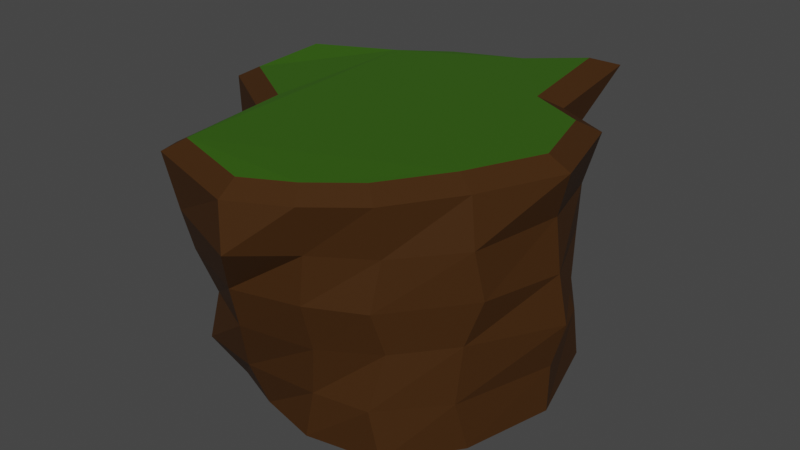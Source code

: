 # Source: CliffCenter.blend  (saved by Blender 2.82.7; exported with 4.5.12 LTS)
import bpy
from mathutils import Matrix  # noqa: F401  (used for matrix-valued properties, if any)

bpy.ops.wm.read_factory_settings(use_empty=True)
scene = bpy.context.scene
scene.name = 'Scene'

# ---- collections
col_collection = bpy.data.collections.new('Collection'); scene.collection.children.link(col_collection)

# ---- materials (node trees are filled in below, after node groups)
mat_cliff = bpy.data.materials.new('Cliff')
mat_cliff.use_transparent_shadow = False
mat_grass = bpy.data.materials.new('Grass')
mat_grass.use_transparent_shadow = False

# ---- material node trees
mat_cliff.use_nodes = True; mat_cliff.node_tree.nodes.clear()
_N = mat_cliff.node_tree.nodes; _L = mat_cliff.node_tree.links
n0 = _N.new('ShaderNodeOutputMaterial'); n0.name = 'Material Output'; n0.location = (300, 300)
n1 = _N.new('ShaderNodeBsdfPrincipled'); n1.name = 'Principled BSDF'; n1.location = (10, 300)
n1.distribution = 'GGX'
n1.subsurface_method = 'BURLEY'
n1.inputs[0].default_value = (0.05492, 0.02258, 0.005872, 1.0)
n1.inputs[3].default_value = 1.45
n1.inputs[13].default_value = 0.1667
n1.inputs[27].default_value = (0.0, 0.0, 0.0, 1.0)
n1.inputs[28].default_value = 1.0
_L.new(n1.outputs[0], n0.inputs[0])
n0.is_active_output = True
mat_grass.use_nodes = True; mat_grass.node_tree.nodes.clear()
_N = mat_grass.node_tree.nodes; _L = mat_grass.node_tree.links
n0 = _N.new('ShaderNodeOutputMaterial'); n0.name = 'Material Output'; n0.location = (300, 300)
n1 = _N.new('ShaderNodeBsdfPrincipled'); n1.name = 'Principled BSDF'; n1.location = (10, 300)
n1.distribution = 'GGX'
n1.subsurface_method = 'BURLEY'
n1.inputs[0].default_value = (0.03323, 0.1107, 0.002545, 1.0)
n1.inputs[3].default_value = 1.45
n1.inputs[27].default_value = (0.0, 0.0, 0.0, 1.0)
n1.inputs[28].default_value = 1.0
_L.new(n1.outputs[0], n0.inputs[0])
n0.is_active_output = True

# ---- world
world_world = bpy.data.worlds.new('World'); scene.world = world_world
world_world.use_nodes = True; world_world.node_tree.nodes.clear()
_N = world_world.node_tree.nodes; _L = world_world.node_tree.links
n0 = _N.new('ShaderNodeOutputWorld'); n0.name = 'World Output'; n0.location = (300, 300)
n1 = _N.new('ShaderNodeBackground'); n1.name = 'Background'; n1.location = (10, 300)
n1.inputs[0].default_value = (0.05088, 0.05088, 0.05088, 1.0)
_L.new(n1.outputs[0], n0.inputs[0])
n0.is_active_output = True
world_world.color = (0.05088, 0.05088, 0.05088)
world_world.use_sun_shadow = False
world_world.sun_shadow_jitter_overblur = 0.0

# ---- meshes
me_plane = bpy.data.meshes.new('Plane')
me_plane.from_pydata([(0.4462, -0.686, 2.646), (-0.01993, -0.9876, 2.642), (-0.4644, -0.8622, 2.67), (-0.4814, -0.8062, 2.661), (-0.5194, -0.5529, 0.03162), (-0.4437, -0.6324, -0.04824), (-0.1244, -0.7838, 0.05371), (0.5546, -0.7578, -0.0008951), (0.7816, -0.4064, -0.04698), (0.9203, 0.03966, 0.006594), (0.7694, 0.556, 0.01066), (0.5439, 0.6956, 0.009597), (0.09102, 0.8305, 0.001592), (-0.4225, 0.6269, -0.000817), (-0.8028, 0.2724, 0.0183), (-0.8048, -0.03451, 0.05442), (-0.597, -0.1404, 0.03571), (0.6595, -0.3549, 2.643), (0.8354, 0.04475, 2.637), (0.7266, 0.4401, 2.645), (0.4137, 0.5918, 2.642), (0.3599, 1.16, 2.715), (-0.3276, 0.8935, 2.627), (-0.9345, 0.4559, 2.682), (-0.9432, 0.03684, 2.64), (-0.5674, -0.1974, 2.642), (0.9171, 0.05326, 0.5027), (0.9699, 0.077, 0.9727), (0.9279, 0.05738, 1.5), (0.8857, 0.07038, 2.041), (0.7956, -0.4192, 2.03), (0.8283, -0.3804, 1.532), (0.7631, -0.4325, 1.074), (0.7492, -0.4653, 0.4796), (-0.5704, -0.5559, 0.5312), (-0.5968, -0.6485, 1.001), (-0.6028, -0.664, 1.533), (-0.5633, -0.7168, 2.05), (-0.6456, -0.2219, 2.054), (-0.6354, -0.2384, 1.524), (-0.6715, -0.275, 0.9715), (-0.608, -0.2069, 0.5079), (0.762, 0.5104, 0.5707), (0.7328, 0.435, 1.005), (0.7353, 0.5113, 1.487), (0.761, 0.483, 1.996), (0.594, 0.6681, 0.5106), (0.5824, 0.7129, 0.9713), (0.5492, 0.6925, 1.504), (0.4927, 0.6983, 2.006), (0.1218, 0.9782, 0.4898), (0.226, 1.014, 0.9581), (0.2443, 1.173, 1.573), (0.2886, 1.24, 2.04), (-0.4926, -0.801, 0.5135), (-0.4887, -0.7355, 0.9637), (-0.4983, -0.8464, 1.524), (-0.4565, -0.9408, 2.026), (-0.4036, 0.6921, 0.509), (-0.3865, 0.7961, 1.059), (-0.3922, 0.8908, 1.552), (-0.4402, 0.8955, 1.969), (-0.1708, -0.8555, 0.5193), (-0.1175, -0.9397, 1.073), (-0.1136, -0.989, 1.506), (0.01922, -1.128, 2.04), (-0.8595, 0.3289, 0.5147), (-0.923, 0.3407, 1.03), (-0.9474, 0.3964, 1.499), (-1.014, 0.4172, 2.035), (0.5122, -0.7859, 0.5373), (0.5456, -0.7038, 1.078), (0.5169, -0.7676, 1.52), (0.5388, -0.7196, 2.023), (-0.8092, -0.06995, 0.4833), (-0.8689, -0.1467, 1.017), (-0.8666, -0.0859, 1.525), (-0.9218, -0.1175, 1.968), (-0.1243, 0.7549, -0.01027), (0.03517, 1.03, 2.637), (-0.1411, 0.8746, 0.5346), (-0.09658, 0.9031, 1.009), (-0.1347, 0.955, 1.503), (-0.03165, 1.073, 2.029), (-0.5819, 0.488, 0.02667), (-0.5668, 0.7034, 2.641), (-0.6332, 0.492, 0.5396), (-0.7059, 0.6451, 1.006), (-0.6738, 0.6569, 1.512), (-0.7134, 0.6668, 2.023), (0.2253, -0.8661, 2.648), (0.1747, -0.839, 0.01095), (0.2086, -0.8181, 0.5018), (0.2489, -0.8446, 1.029), (0.2445, -0.908, 1.526), (0.2641, -0.8991, 2.024), (0.958, 0.03637, 2.523), (0.826, 0.5161, 2.531), (0.7633, -0.4063, 2.529), (0.536, -0.7591, 2.532), (0.2924, -0.9576, 2.534), (-0.5427, -0.9502, 2.556), (-0.001106, -1.103, 2.527), (-0.5792, -0.8296, 2.547), (0.5238, 0.6626, 2.529), (0.4621, 1.314, 2.601), (0.004116, 1.131, 2.523), (-0.3734, 0.9888, 2.513), (-0.6226, 0.7908, 2.528), (-1.033, 0.5143, 2.568), (-1.044, -0.02244, 2.526), (-0.6593, -0.2625, 2.529)], [], [(30, 29, 96, 98), (38, 37, 103, 111), (19, 20, 21, 79, 22, 85, 23, 24, 25, 3, 2, 1, 90, 0, 17, 18), (10, 9, 8, 7, 91, 6, 5, 4, 16, 15, 14, 84, 13, 78, 12, 11), (29, 45, 97, 96), (45, 49, 104, 97), (49, 53, 105, 104), (37, 57, 101, 103), (83, 61, 107, 106), (57, 65, 102, 101), (89, 69, 109, 108), (95, 73, 99, 100), (69, 77, 110, 109), (73, 30, 98, 99), (77, 38, 111, 110), (15, 16, 41, 74), (74, 41, 40, 75), (75, 40, 39, 76), (76, 39, 38, 77), (7, 8, 33, 70), (70, 33, 32, 71), (71, 32, 31, 72), (72, 31, 30, 73), (14, 15, 74, 66), (66, 74, 75, 67), (67, 75, 76, 68), (68, 76, 77, 69), (91, 7, 70, 92), (92, 70, 71, 93), (93, 71, 72, 94), (94, 72, 73, 95), (84, 14, 66, 86), (86, 66, 67, 87), (87, 67, 68, 88), (88, 68, 69, 89), (5, 6, 62, 54), (54, 62, 63, 55), (55, 63, 64, 56), (56, 64, 65, 57), (78, 13, 58, 80), (80, 58, 59, 81), (81, 59, 60, 82), (82, 60, 61, 83), (4, 5, 54, 34), (34, 54, 55, 35), (35, 55, 56, 36), (36, 56, 57, 37), (11, 12, 50, 46), (46, 50, 51, 47), (47, 51, 52, 48), (48, 52, 53, 49), (10, 11, 46, 42), (42, 46, 47, 43), (43, 47, 48, 44), (44, 48, 49, 45), (9, 10, 42, 26), (26, 42, 43, 27), (27, 43, 44, 28), (28, 44, 45, 29), (16, 4, 34, 41), (41, 34, 35, 40), (40, 35, 36, 39), (39, 36, 37, 38), (8, 9, 26, 33), (33, 26, 27, 32), (32, 27, 28, 31), (31, 28, 29, 30), (52, 82, 83, 53), (51, 81, 82, 52), (50, 80, 81, 51), (12, 78, 80, 50), (53, 83, 106, 105), (60, 88, 89, 61), (59, 87, 88, 60), (58, 86, 87, 59), (13, 84, 86, 58), (61, 89, 108, 107), (64, 94, 95, 65), (63, 93, 94, 64), (62, 92, 93, 63), (6, 91, 92, 62), (65, 95, 100, 102), (19, 18, 96, 97), (18, 17, 98, 96), (17, 0, 99, 98), (0, 90, 100, 99), (1, 2, 101, 102), (2, 3, 103, 101), (20, 19, 97, 104), (21, 20, 104, 105), (22, 79, 106, 107), (23, 85, 108, 109), (24, 23, 109, 110), (25, 24, 110, 111), (3, 25, 111, 103), (79, 21, 105, 106), (85, 22, 107, 108), (90, 1, 102, 100)])
me_plane.polygons.foreach_set('material_index', [0, 0, 1, 0, 0, 0, 0, 0, 0, 0, 0, 0, 0, 0, 0, 0, 0, 0, 0, 0, 0, 0, 0, 0, 0, 0, 0, 0, 0, 0, 0, 0, 0, 0, 0, 0, 0, 0, 0, 0, 0, 0, 0, 0, 0, 0, 0, 0, 0, 0, 0, 0, 0, 0, 0, 0, 0, 0, 0, 0, 0, 0, 0, 0, 0, 0, 0, 0, 0, 0, 0, 0, 0, 0, 0, 0, 0, 0, 0, 0, 0, 0, 0, 0, 0, 0, 0, 0, 0, 0, 0, 0, 0, 0, 0, 0, 0, 0])
_uv = me_plane.uv_layers.new(name='UVMap')
_uv.uv.foreach_set('vector', [0.8976, 0.2893, 0.9597, 0.5264, 0.9597, 0.5264, 0.8976, 0.2893, 0.2034, 0.4036, 0.2175, 0.2414, 0.2175, 0.2414, 0.2034, 0.4036, 0.8533, 0.7044, 0.6962, 0.7632, 0.5451, 0.8824, 0.4437, 0.8334, 0.3188, 0.7789, 0.2318, 0.7077, 0.1291, 0.6305, 0.1361, 0.4853, 0.2538, 0.4217, 0.2705, 0.2322, 0.2801, 0.2081, 0.4364, 0.1461, 0.5771, 0.1539, 0.7245, 0.1755, 0.8421, 0.3193, 0.907, 0.5238, 0.8948, 0.738, 0.9597, 0.5264, 0.8976, 0.2893, 0.7735, 0.1242, 0.5971, 0.1186, 0.4207, 0.113, 0.2556, 0.1722, 0.2175, 0.2414, 0.2034, 0.4036, 0.1004, 0.4615, 0.09197, 0.652, 0.1929, 0.7303, 0.2937, 0.8086, 0.4193, 0.8622, 0.5449, 0.9158, 0.7749, 0.8467, 0.9597, 0.5264, 0.8948, 0.738, 0.8948, 0.738, 0.9597, 0.5264, 0.8948, 0.738, 0.7749, 0.8467, 0.7749, 0.8467, 0.8948, 0.738, 0.7749, 0.8467, 0.5449, 0.9158, 0.5449, 0.9158, 0.7749, 0.8467, 0.2175, 0.2414, 0.2556, 0.1722, 0.2556, 0.1722, 0.2175, 0.2414, 0.4193, 0.8622, 0.2937, 0.8086, 0.2937, 0.8086, 0.4193, 0.8622, 0.2556, 0.1722, 0.4207, 0.113, 0.4207, 0.113, 0.2556, 0.1722, 0.1929, 0.7303, 0.09197, 0.652, 0.09197, 0.652, 0.1929, 0.7303, 0.5971, 0.1186, 0.7735, 0.1242, 0.7735, 0.1242, 0.5971, 0.1186, 0.09197, 0.652, 0.1004, 0.4615, 0.1004, 0.4615, 0.09197, 0.652, 0.7735, 0.1242, 0.8976, 0.2893, 0.8976, 0.2893, 0.7735, 0.1242, 0.1004, 0.4615, 0.2034, 0.4036, 0.2034, 0.4036, 0.1004, 0.4615, 0.1004, 0.4615, 0.2034, 0.4036, 0.2034, 0.4036, 0.1004, 0.4615, 0.1004, 0.4615, 0.2034, 0.4036, 0.2034, 0.4036, 0.1004, 0.4615, 0.1004, 0.4615, 0.2034, 0.4036, 0.2034, 0.4036, 0.1004, 0.4615, 0.1004, 0.4615, 0.2034, 0.4036, 0.2034, 0.4036, 0.1004, 0.4615, 0.7735, 0.1242, 0.8976, 0.2893, 0.8976, 0.2893, 0.7735, 0.1242, 0.7735, 0.1242, 0.8976, 0.2893, 0.8976, 0.2893, 0.7735, 0.1242, 0.7735, 0.1242, 0.8976, 0.2893, 0.8976, 0.2893, 0.7735, 0.1242, 0.7735, 0.1242, 0.8976, 0.2893, 0.8976, 0.2893, 0.7735, 0.1242, 0.09197, 0.652, 0.1004, 0.4615, 0.1004, 0.4615, 0.09197, 0.652, 0.09197, 0.652, 0.1004, 0.4615, 0.1004, 0.4615, 0.09197, 0.652, 0.09197, 0.652, 0.1004, 0.4615, 0.1004, 0.4615, 0.09197, 0.652, 0.09197, 0.652, 0.1004, 0.4615, 0.1004, 0.4615, 0.09197, 0.652, 0.5971, 0.1186, 0.7735, 0.1242, 0.7735, 0.1242, 0.5971, 0.1186, 0.5971, 0.1186, 0.7735, 0.1242, 0.7735, 0.1242, 0.5971, 0.1186, 0.5971, 0.1186, 0.7735, 0.1242, 0.7735, 0.1242, 0.5971, 0.1186, 0.5971, 0.1186, 0.7735, 0.1242, 0.7735, 0.1242, 0.5971, 0.1186, 0.1929, 0.7303, 0.09197, 0.652, 0.09197, 0.652, 0.1929, 0.7303, 0.1929, 0.7303, 0.09197, 0.652, 0.09197, 0.652, 0.1929, 0.7303, 0.1929, 0.7303, 0.09197, 0.652, 0.09197, 0.652, 0.1929, 0.7303, 0.1929, 0.7303, 0.09197, 0.652, 0.09197, 0.652, 0.1929, 0.7303, 0.2556, 0.1722, 0.4207, 0.113, 0.4207, 0.113, 0.2556, 0.1722, 0.2556, 0.1722, 0.4207, 0.113, 0.4207, 0.113, 0.2556, 0.1722, 0.2556, 0.1722, 0.4207, 0.113, 0.4207, 0.113, 0.2556, 0.1722, 0.2556, 0.1722, 0.4207, 0.113, 0.4207, 0.113, 0.2556, 0.1722, 0.4193, 0.8622, 0.2937, 0.8086, 0.2937, 0.8086, 0.4193, 0.8622, 0.4193, 0.8622, 0.2937, 0.8086, 0.2937, 0.8086, 0.4193, 0.8622, 0.4193, 0.8622, 0.2937, 0.8086, 0.2937, 0.8086, 0.4193, 0.8622, 0.4193, 0.8622, 0.2937, 0.8086, 0.2937, 0.8086, 0.4193, 0.8622, 0.2175, 0.2414, 0.2556, 0.1722, 0.2556, 0.1722, 0.2175, 0.2414, 0.2175, 0.2414, 0.2556, 0.1722, 0.2556, 0.1722, 0.2175, 0.2414, 0.2175, 0.2414, 0.2556, 0.1722, 0.2556, 0.1722, 0.2175, 0.2414, 0.2175, 0.2414, 0.2556, 0.1722, 0.2556, 0.1722, 0.2175, 0.2414, 0.7749, 0.8467, 0.5449, 0.9158, 0.5449, 0.9158, 0.7749, 0.8467, 0.7749, 0.8467, 0.5449, 0.9158, 0.5449, 0.9158, 0.7749, 0.8467, 0.7749, 0.8467, 0.5449, 0.9158, 0.5449, 0.9158, 0.7749, 0.8467, 0.7749, 0.8467, 0.5449, 0.9158, 0.5449, 0.9158, 0.7749, 0.8467, 0.8948, 0.738, 0.7749, 0.8467, 0.7749, 0.8467, 0.8948, 0.738, 0.8948, 0.738, 0.7749, 0.8467, 0.7749, 0.8467, 0.8948, 0.738, 0.8948, 0.738, 0.7749, 0.8467, 0.7749, 0.8467, 0.8948, 0.738, 0.8948, 0.738, 0.7749, 0.8467, 0.7749, 0.8467, 0.8948, 0.738, 0.9597, 0.5264, 0.8948, 0.738, 0.8948, 0.738, 0.9597, 0.5264, 0.9597, 0.5264, 0.8948, 0.738, 0.8948, 0.738, 0.9597, 0.5264, 0.9597, 0.5264, 0.8948, 0.738, 0.8948, 0.738, 0.9597, 0.5264, 0.9597, 0.5264, 0.8948, 0.738, 0.8948, 0.738, 0.9597, 0.5264, 0.2034, 0.4036, 0.2175, 0.2414, 0.2175, 0.2414, 0.2034, 0.4036, 0.2034, 0.4036, 0.2175, 0.2414, 0.2175, 0.2414, 0.2034, 0.4036, 0.2034, 0.4036, 0.2175, 0.2414, 0.2175, 0.2414, 0.2034, 0.4036, 0.2034, 0.4036, 0.2175, 0.2414, 0.2175, 0.2414, 0.2034, 0.4036, 0.8976, 0.2893, 0.9597, 0.5264, 0.9597, 0.5264, 0.8976, 0.2893, 0.8976, 0.2893, 0.9597, 0.5264, 0.9597, 0.5264, 0.8976, 0.2893, 0.8976, 0.2893, 0.9597, 0.5264, 0.9597, 0.5264, 0.8976, 0.2893, 0.8976, 0.2893, 0.9597, 0.5264, 0.9597, 0.5264, 0.8976, 0.2893, 0.5449, 0.9158, 0.4193, 0.8622, 0.4193, 0.8622, 0.5449, 0.9158, 0.5449, 0.9158, 0.4193, 0.8622, 0.4193, 0.8622, 0.5449, 0.9158, 0.5449, 0.9158, 0.4193, 0.8622, 0.4193, 0.8622, 0.5449, 0.9158, 0.5449, 0.9158, 0.4193, 0.8622, 0.4193, 0.8622, 0.5449, 0.9158, 0.5449, 0.9158, 0.4193, 0.8622, 0.4193, 0.8622, 0.5449, 0.9158, 0.2937, 0.8086, 0.1929, 0.7303, 0.1929, 0.7303, 0.2937, 0.8086, 0.2937, 0.8086, 0.1929, 0.7303, 0.1929, 0.7303, 0.2937, 0.8086, 0.2937, 0.8086, 0.1929, 0.7303, 0.1929, 0.7303, 0.2937, 0.8086, 0.2937, 0.8086, 0.1929, 0.7303, 0.1929, 0.7303, 0.2937, 0.8086, 0.2937, 0.8086, 0.1929, 0.7303, 0.1929, 0.7303, 0.2937, 0.8086, 0.4207, 0.113, 0.5971, 0.1186, 0.5971, 0.1186, 0.4207, 0.113, 0.4207, 0.113, 0.5971, 0.1186, 0.5971, 0.1186, 0.4207, 0.113, 0.4207, 0.113, 0.5971, 0.1186, 0.5971, 0.1186, 0.4207, 0.113, 0.4207, 0.113, 0.5971, 0.1186, 0.5971, 0.1186, 0.4207, 0.113, 0.4207, 0.113, 0.5971, 0.1186, 0.5971, 0.1186, 0.4207, 0.113, 0.8533, 0.7044, 0.907, 0.5238, 0.9597, 0.5264, 0.8948, 0.738, 0.907, 0.5238, 0.8421, 0.3193, 0.8976, 0.2893, 0.9597, 0.5264, 0.8421, 0.3193, 0.7245, 0.1755, 0.7735, 0.1242, 0.8976, 0.2893, 0.7245, 0.1755, 0.5771, 0.1539, 0.5971, 0.1186, 0.7735, 0.1242, 0.4364, 0.1461, 0.2801, 0.2081, 0.2556, 0.1722, 0.4207, 0.113, 0.2801, 0.2081, 0.2705, 0.2322, 0.2175, 0.2414, 0.2556, 0.1722, 0.6962, 0.7632, 0.8533, 0.7044, 0.8948, 0.738, 0.7749, 0.8467, 0.5451, 0.8824, 0.6962, 0.7632, 0.7749, 0.8467, 0.5449, 0.9158, 0.3188, 0.7789, 0.4437, 0.8334, 0.4193, 0.8622, 0.2937, 0.8086, 0.1291, 0.6305, 0.2318, 0.7077, 0.1929, 0.7303, 0.09197, 0.652, 0.1361, 0.4853, 0.1291, 0.6305, 0.09197, 0.652, 0.1004, 0.4615, 0.2538, 0.4217, 0.1361, 0.4853, 0.1004, 0.4615, 0.2034, 0.4036, 0.2705, 0.2322, 0.2538, 0.4217, 0.2034, 0.4036, 0.2175, 0.2414, 0.4437, 0.8334, 0.5451, 0.8824, 0.5449, 0.9158, 0.4193, 0.8622, 0.2318, 0.7077, 0.3188, 0.7789, 0.2937, 0.8086, 0.1929, 0.7303, 0.5771, 0.1539, 0.4364, 0.1461, 0.4207, 0.113, 0.5971, 0.1186])
me_plane.materials.append(mat_cliff)
me_plane.materials.append(mat_grass)
me_plane.use_remesh_fix_poles = True
me_plane.use_remesh_preserve_attributes = False
me_plane.use_mirror_vertex_groups = False
me_plane.update()

# ---- objects
ob_cliffcenter = bpy.data.objects.new('CliffCenter', me_plane)

# ---- transforms, parenting, visibility, modifiers, constraints
ob_cliffcenter.location = (0.0, 0.0, 0.0)
ob_cliffcenter.scale = (10.0, 10.0, 5.0)
ob_cliffcenter.lineart.crease_threshold = 0.0

# ---- collection membership
col_collection.objects.link(ob_cliffcenter)

# ---- scene / render settings (as saved in the file)
scene.frame_start = 1; scene.frame_end = 250; scene.frame_set(1)
scene.render.engine = 'BLENDER_EEVEE_NEXT'
scene.cycles.use_denoising = False
scene.cycles.samples = 128
scene.cycles.sampling_pattern = 'TABULATED_SOBOL'
scene.cycles.use_adaptive_sampling = False
scene.cycles.use_light_tree = False
scene.view_settings.view_transform = 'Filmic'
bpy.context.view_layer.update()

# ---- added for rendering (the .blend has no active camera and no usable light): camera, sun
cam_auto = bpy.data.cameras.new('AutoCamera')
cam_auto.lens = 50.0
cam_auto.sensor_width = 36.0
cam_auto.clip_end = 1000.0
ob_auto_camera = bpy.data.objects.new('AutoCamera', cam_auto)
scene.collection.objects.link(ob_auto_camera)
ob_auto_camera.location = (31.5828, -37.4157, 32.2301)
ob_auto_camera.rotation_euler = (1.09748, -7.21219e-08, 0.694738)
scene.camera = ob_auto_camera
light_auto_sun = bpy.data.lights.new('AutoSun', 'SUN')
light_auto_sun.energy = 3.0
light_auto_sun.angle = 0.0523599
ob_auto_sun = bpy.data.objects.new('AutoSun', light_auto_sun)
scene.collection.objects.link(ob_auto_sun)
ob_auto_sun.rotation_euler = (0.872665, 0.174533, 0.523599)
bpy.context.view_layer.update()
